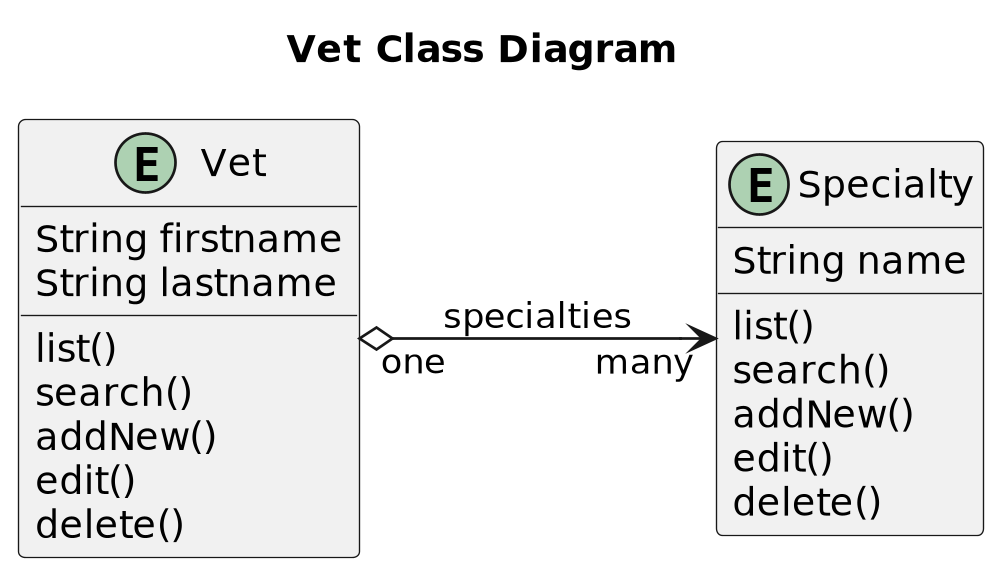

The diagram above was rendered by PlantUML. Its source (embedded in the PNG):
@startuml


title Vet Class Diagram
'https://plantuml.com/class-diagram

left to right direction
'top to bottom direction

scale 1000 width
entity Vet {
    String firstname
    String lastname
    list()
    search()
    addNew()
    edit()
    delete()
}

entity Specialty {
    String name
    list()
    search()
    addNew()
    edit()
    delete()
}

Vet "one" o--> "many" Specialty: specialties

@enduml